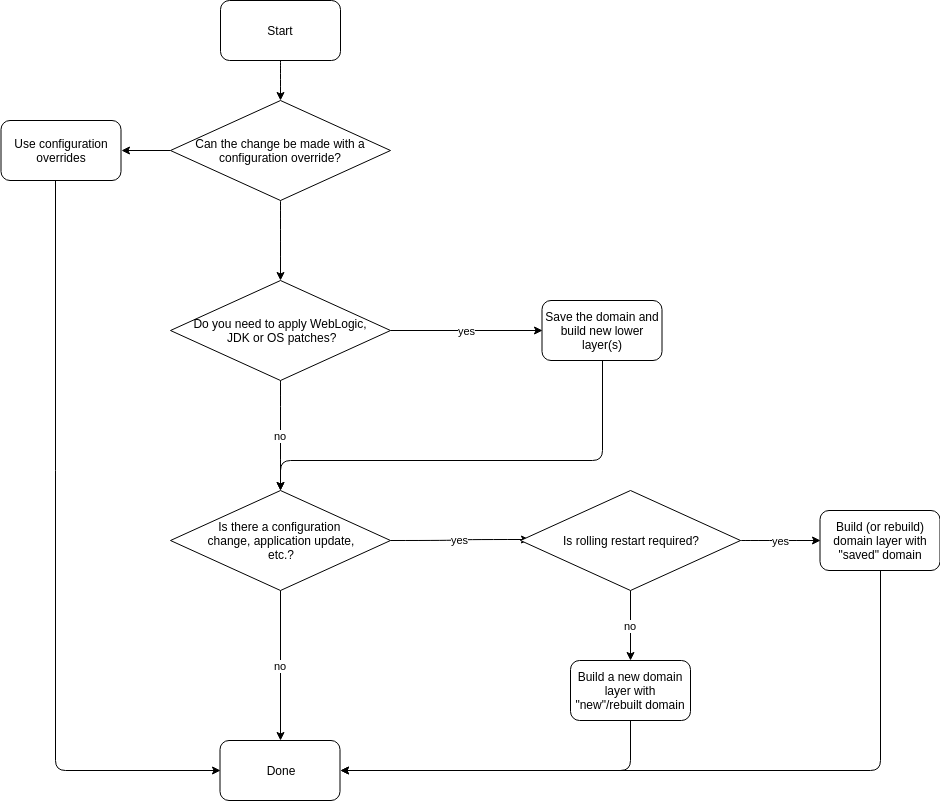

The diagram above was exported from draw.io. Its source (the exported page's mxGraphModel, read from the mxfile embedded in the PNG):
<mxGraphModel dx="9587" dy="813" grid="1" gridSize="10" guides="1" tooltips="1" connect="1" arrows="1" fold="1" page="1" pageScale="1" pageWidth="8500" pageHeight="11000" math="0" shadow="0">
  <root>
    <mxCell id="0" />
    <mxCell id="1" parent="0" />
    <mxCell id="2" style="edgeStyle=orthogonalEdgeStyle;curved=1;orthogonalLoop=1;jettySize=auto;html=1;entryX=0.5;entryY=0;entryDx=0;entryDy=0;" edge="1" source="3" target="6" parent="1">
      <mxGeometry relative="1" as="geometry" />
    </mxCell>
    <mxCell id="3" value="Start" style="rounded=1;whiteSpace=wrap;html=1;" vertex="1" parent="1">
      <mxGeometry x="165" y="1550" width="120" height="60" as="geometry" />
    </mxCell>
    <mxCell id="4" value="no" style="edgeStyle=orthogonalEdgeStyle;curved=1;orthogonalLoop=1;jettySize=auto;html=1;entryX=0.5;entryY=0;entryDx=0;entryDy=0;" edge="1" source="20" target="11" parent="1">
      <mxGeometry relative="1" as="geometry" />
    </mxCell>
    <mxCell id="5" style="edgeStyle=orthogonalEdgeStyle;rounded=1;orthogonalLoop=1;jettySize=auto;html=1;entryX=1;entryY=0.5;entryDx=0;entryDy=0;" edge="1" source="6" target="8" parent="1">
      <mxGeometry relative="1" as="geometry" />
    </mxCell>
    <mxCell id="6" value="Can the change be made with a configuration override?" style="rhombus;whiteSpace=wrap;html=1;" vertex="1" parent="1">
      <mxGeometry x="115" y="1650" width="220" height="100" as="geometry" />
    </mxCell>
    <mxCell id="7" style="edgeStyle=orthogonalEdgeStyle;rounded=1;orthogonalLoop=1;jettySize=auto;html=1;entryX=0;entryY=0.5;entryDx=0;entryDy=0;" edge="1" source="8" target="24" parent="1">
      <mxGeometry relative="1" as="geometry">
        <Array as="points">
          <mxPoint y="2320" />
        </Array>
      </mxGeometry>
    </mxCell>
    <mxCell id="8" value="Use configuration overrides" style="rounded=1;whiteSpace=wrap;html=1;" vertex="1" parent="1">
      <mxGeometry x="-54.5" y="1670" width="120" height="60" as="geometry" />
    </mxCell>
    <mxCell id="9" value="yes" style="edgeStyle=orthogonalEdgeStyle;curved=1;orthogonalLoop=1;jettySize=auto;html=1;entryX=0.041;entryY=0.49;entryDx=0;entryDy=0;entryPerimeter=0;" edge="1" source="11" target="16" parent="1">
      <mxGeometry relative="1" as="geometry" />
    </mxCell>
    <mxCell id="10" value="no" style="edgeStyle=orthogonalEdgeStyle;rounded=1;orthogonalLoop=1;jettySize=auto;html=1;entryX=0.5;entryY=0;entryDx=0;entryDy=0;" edge="1" source="11" target="24" parent="1">
      <mxGeometry relative="1" as="geometry" />
    </mxCell>
    <mxCell id="11" value="Is there a configuration &lt;br&gt;change, application update,&lt;br&gt;&amp;nbsp;etc.?&amp;nbsp;" style="rhombus;whiteSpace=wrap;html=1;" vertex="1" parent="1">
      <mxGeometry x="115" y="2040" width="220" height="100" as="geometry" />
    </mxCell>
    <mxCell id="12" style="edgeStyle=orthogonalEdgeStyle;rounded=1;orthogonalLoop=1;jettySize=auto;html=1;entryX=1;entryY=0.5;entryDx=0;entryDy=0;exitX=0.5;exitY=1;exitDx=0;exitDy=0;" edge="1" source="13" target="24" parent="1">
      <mxGeometry relative="1" as="geometry">
        <mxPoint x="335" y="2360" as="targetPoint" />
        <Array as="points">
          <mxPoint x="825" y="2320" />
        </Array>
      </mxGeometry>
    </mxCell>
    <mxCell id="13" value="Build (or rebuild) domain layer with &quot;saved&quot; domain" style="rounded=1;whiteSpace=wrap;html=1;" vertex="1" parent="1">
      <mxGeometry x="764.5" y="2060" width="120" height="60" as="geometry" />
    </mxCell>
    <mxCell id="14" value="yes" style="edgeStyle=orthogonalEdgeStyle;curved=1;orthogonalLoop=1;jettySize=auto;html=1;entryX=0;entryY=0.5;entryDx=0;entryDy=0;" edge="1" source="16" target="13" parent="1">
      <mxGeometry relative="1" as="geometry" />
    </mxCell>
    <mxCell id="15" value="no" style="edgeStyle=orthogonalEdgeStyle;rounded=1;orthogonalLoop=1;jettySize=auto;html=1;entryX=0.5;entryY=0;entryDx=0;entryDy=0;" edge="1" source="16" target="18" parent="1">
      <mxGeometry relative="1" as="geometry" />
    </mxCell>
    <mxCell id="16" value="Is rolling restart required?" style="rhombus;whiteSpace=wrap;html=1;" vertex="1" parent="1">
      <mxGeometry x="465" y="2040" width="220" height="100" as="geometry" />
    </mxCell>
    <mxCell id="17" style="edgeStyle=orthogonalEdgeStyle;rounded=1;orthogonalLoop=1;jettySize=auto;html=1;entryX=1;entryY=0.5;entryDx=0;entryDy=0;exitX=0.5;exitY=1;exitDx=0;exitDy=0;" edge="1" source="18" target="24" parent="1">
      <mxGeometry relative="1" as="geometry">
        <mxPoint x="330" y="2360" as="targetPoint" />
        <Array as="points">
          <mxPoint x="575" y="2320" />
        </Array>
      </mxGeometry>
    </mxCell>
    <mxCell id="18" value="Build a new domain layer with &quot;new&quot;/rebuilt domain" style="rounded=1;whiteSpace=wrap;html=1;" vertex="1" parent="1">
      <mxGeometry x="515" y="2210" width="120" height="60" as="geometry" />
    </mxCell>
    <mxCell id="19" value="yes" style="edgeStyle=orthogonalEdgeStyle;rounded=1;orthogonalLoop=1;jettySize=auto;html=1;entryX=0;entryY=0.5;entryDx=0;entryDy=0;" edge="1" source="20" target="23" parent="1">
      <mxGeometry relative="1" as="geometry" />
    </mxCell>
    <mxCell id="20" value="Do you need to apply WebLogic,&lt;br&gt;&amp;nbsp;JDK or OS patches?" style="rhombus;whiteSpace=wrap;html=1;" vertex="1" parent="1">
      <mxGeometry x="115" y="1830" width="220" height="100" as="geometry" />
    </mxCell>
    <mxCell id="21" style="edgeStyle=orthogonalEdgeStyle;curved=1;orthogonalLoop=1;jettySize=auto;html=1;entryX=0.5;entryY=0;entryDx=0;entryDy=0;" edge="1" source="6" target="20" parent="1">
      <mxGeometry relative="1" as="geometry">
        <mxPoint x="225" y="1750" as="sourcePoint" />
        <mxPoint x="225" y="2040" as="targetPoint" />
      </mxGeometry>
    </mxCell>
    <mxCell id="22" style="edgeStyle=orthogonalEdgeStyle;rounded=1;orthogonalLoop=1;jettySize=auto;html=1;entryX=0.5;entryY=0;entryDx=0;entryDy=0;" edge="1" source="23" target="11" parent="1">
      <mxGeometry relative="1" as="geometry">
        <Array as="points">
          <mxPoint x="547" y="2010" />
          <mxPoint x="225" y="2010" />
        </Array>
      </mxGeometry>
    </mxCell>
    <mxCell id="23" value="Save the domain and build new lower layer(s)" style="rounded=1;whiteSpace=wrap;html=1;" vertex="1" parent="1">
      <mxGeometry x="486.5" y="1850" width="120" height="60" as="geometry" />
    </mxCell>
    <mxCell id="24" value="Done" style="rounded=1;whiteSpace=wrap;html=1;" vertex="1" parent="1">
      <mxGeometry x="164.5" y="2290" width="120" height="60" as="geometry" />
    </mxCell>
  </root>
</mxGraphModel>